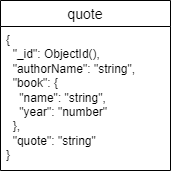

The diagram above was exported from draw.io. Its source (the exported page's mxGraphModel, read from the mxfile embedded in the PNG):
<mxGraphModel dx="1434" dy="772" grid="1" gridSize="10" guides="1" tooltips="1" connect="1" arrows="1" fold="1" page="1" pageScale="1" pageWidth="827" pageHeight="1169" math="0" shadow="0">
  <root>
    <mxCell id="0" />
    <mxCell id="1" parent="0" />
    <mxCell id="S13UXYZKT75BnDa-EMgk-1" value="quote" style="swimlane;fontStyle=0;childLayout=stackLayout;horizontal=1;startSize=26;horizontalStack=0;resizeParent=1;resizeParentMax=0;resizeLast=0;collapsible=1;marginBottom=0;align=center;fontSize=14;" vertex="1" parent="1">
      <mxGeometry x="329" y="250" width="170" height="170" as="geometry" />
    </mxCell>
    <mxCell id="S13UXYZKT75BnDa-EMgk-2" value="&lt;span class=&quot;hljs-punctuation&quot;&gt;{&lt;/span&gt;&lt;br&gt;  &lt;span class=&quot;hljs-attr&quot;&gt;&amp;nbsp; &quot;_id&quot;&lt;/span&gt;&lt;span class=&quot;hljs-punctuation&quot;&gt;:&lt;/span&gt; &lt;span class=&quot;hljs-string&quot;&gt;ObjectId()&lt;/span&gt;&lt;span class=&quot;hljs-punctuation&quot;&gt;,&lt;/span&gt;&amp;nbsp;&lt;br&gt;  &lt;span class=&quot;hljs-attr&quot;&gt;&amp;nbsp; &quot;authorName&quot;&lt;/span&gt;&lt;span class=&quot;hljs-punctuation&quot;&gt;:&lt;/span&gt; &lt;span class=&quot;hljs-string&quot;&gt;&quot;string&quot;&lt;/span&gt;&lt;span class=&quot;hljs-punctuation&quot;&gt;,&lt;/span&gt;&lt;br&gt;  &lt;span class=&quot;hljs-attr&quot;&gt;&amp;nbsp; &quot;book&quot;&lt;/span&gt;&lt;span class=&quot;hljs-punctuation&quot;&gt;:&lt;/span&gt; &lt;span class=&quot;hljs-punctuation&quot;&gt;{&lt;/span&gt;&lt;br&gt;&lt;span class=&quot;hljs-attr&quot;&gt;&amp;nbsp; &amp;nbsp; &quot;name&quot;&lt;/span&gt;&lt;span class=&quot;hljs-punctuation&quot;&gt;:&lt;/span&gt; &lt;span class=&quot;hljs-string&quot;&gt;&quot;string&quot;&lt;/span&gt;&lt;span class=&quot;hljs-punctuation&quot;&gt;,&lt;/span&gt;&lt;br&gt;&lt;span class=&quot;hljs-attr&quot;&gt;&amp;nbsp; &amp;nbsp; &quot;year&quot;&lt;/span&gt;&lt;span class=&quot;hljs-punctuation&quot;&gt;:&lt;/span&gt; &lt;span class=&quot;hljs-string&quot;&gt;&quot;number&quot;&lt;/span&gt;&amp;nbsp;&lt;br&gt;  &lt;span class=&quot;hljs-punctuation&quot;&gt;&amp;nbsp; }&lt;/span&gt;&lt;span class=&quot;hljs-punctuation&quot;&gt;,&lt;/span&gt;&lt;br&gt;  &lt;span class=&quot;hljs-attr&quot;&gt;&amp;nbsp; &quot;quote&quot;&lt;/span&gt;&lt;span class=&quot;hljs-punctuation&quot;&gt;:&lt;/span&gt; &lt;span class=&quot;hljs-string&quot;&gt;&quot;string&quot;&lt;/span&gt;&amp;nbsp;&lt;br&gt;&lt;span class=&quot;hljs-punctuation&quot;&gt;}&lt;/span&gt;" style="text;strokeColor=none;fillColor=none;spacingLeft=4;spacingRight=4;overflow=hidden;rotatable=0;points=[[0,0.5],[1,0.5]];portConstraint=eastwest;fontSize=12;whiteSpace=wrap;html=1;" vertex="1" parent="S13UXYZKT75BnDa-EMgk-1">
      <mxGeometry y="26" width="170" height="144" as="geometry" />
    </mxCell>
  </root>
</mxGraphModel>